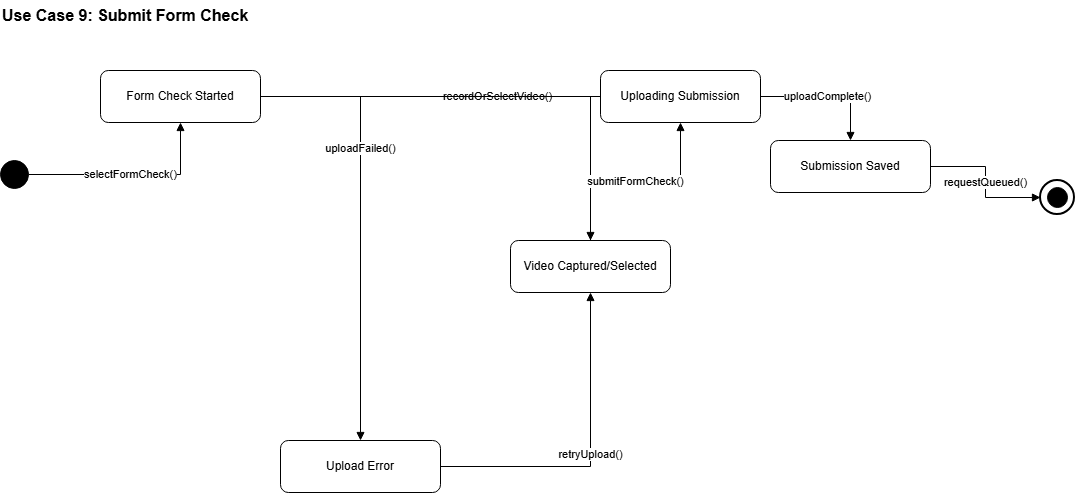

The diagram above was exported from draw.io. Its source (the exported page's mxGraphModel, read from the mxfile embedded in the PNG):
<mxGraphModel dx="1042" dy="722" grid="1" gridSize="10" guides="1" tooltips="1" connect="1" arrows="1" fold="1" page="1" pageScale="1" pageWidth="1100" pageHeight="850" math="0" shadow="0">
  <root>
    <mxCell id="0" />
    <mxCell id="1" parent="0" />
    <mxCell id="2" parent="1" style="shape=ellipse;fillColor=#000000;strokeColor=#000000;" value="" vertex="1">
      <mxGeometry height="28" width="28" x="20" y="200" as="geometry" />
    </mxCell>
    <mxCell id="3" parent="1" style="shape=ellipse;fillColor=#ffffff;strokeColor=#000000;strokeWidth=2;" value="" vertex="1">
      <mxGeometry height="34" width="34" x="1060" y="220" as="geometry" />
    </mxCell>
    <mxCell id="4" parent="3" style="shape=ellipse;fillColor=#000000;strokeColor=#000000;" value="" vertex="1">
      <mxGeometry height="20" width="20" x="7" y="7" as="geometry" />
    </mxCell>
    <mxCell id="5" parent="1" style="rounded=1;whiteSpace=wrap;html=1;" value="Form Check Started" vertex="1">
      <mxGeometry height="52" width="160" x="120" y="110" as="geometry" />
    </mxCell>
    <mxCell id="6" parent="1" style="rounded=1;whiteSpace=wrap;html=1;" value="Video Captured/Selected" vertex="1">
      <mxGeometry height="52" width="160" x="530" y="280" as="geometry" />
    </mxCell>
    <mxCell id="7" parent="1" style="rounded=1;whiteSpace=wrap;html=1;" value="Uploading Submission" vertex="1">
      <mxGeometry height="52" width="160" x="620" y="110" as="geometry" />
    </mxCell>
    <mxCell id="8" parent="1" style="rounded=1;whiteSpace=wrap;html=1;" value="Submission Saved" vertex="1">
      <mxGeometry height="52" width="160" x="790" y="180" as="geometry" />
    </mxCell>
    <mxCell id="9" parent="1" style="rounded=1;whiteSpace=wrap;html=1;" value="Upload Error" vertex="1">
      <mxGeometry height="52" width="160" x="300" y="480" as="geometry" />
    </mxCell>
    <mxCell id="10" edge="1" parent="1" source="2" style="edgeStyle=orthogonalEdgeStyle;rounded=0;orthogonalLoop=1;jettySize=auto;html=1;endArrow=block;endFill=1;" target="5" value="selectFormCheck()">
      <mxGeometry relative="1" as="geometry" />
    </mxCell>
    <mxCell id="11" edge="1" parent="1" source="5" style="edgeStyle=orthogonalEdgeStyle;rounded=0;orthogonalLoop=1;jettySize=auto;html=1;endArrow=block;endFill=1;" target="6" value="recordOrSelectVideo()">
      <mxGeometry relative="1" as="geometry" />
    </mxCell>
    <mxCell id="12" edge="1" parent="1" source="6" style="edgeStyle=orthogonalEdgeStyle;rounded=0;orthogonalLoop=1;jettySize=auto;html=1;endArrow=block;endFill=1;" target="7" value="submitFormCheck()">
      <mxGeometry relative="1" as="geometry" />
    </mxCell>
    <mxCell id="13" edge="1" parent="1" source="7" style="edgeStyle=orthogonalEdgeStyle;rounded=0;orthogonalLoop=1;jettySize=auto;html=1;endArrow=block;endFill=1;" target="8" value="uploadComplete()">
      <mxGeometry relative="1" as="geometry" />
    </mxCell>
    <mxCell id="14" edge="1" parent="1" source="8" style="edgeStyle=orthogonalEdgeStyle;rounded=0;orthogonalLoop=1;jettySize=auto;html=1;endArrow=block;endFill=1;" target="3" value="requestQueued()">
      <mxGeometry relative="1" as="geometry" />
    </mxCell>
    <mxCell id="15" edge="1" parent="1" source="7" style="edgeStyle=orthogonalEdgeStyle;rounded=0;orthogonalLoop=1;jettySize=auto;html=1;endArrow=block;endFill=1;" target="9" value="uploadFailed()">
      <mxGeometry relative="1" as="geometry" />
    </mxCell>
    <mxCell id="16" edge="1" parent="1" source="9" style="edgeStyle=orthogonalEdgeStyle;rounded=0;orthogonalLoop=1;jettySize=auto;html=1;endArrow=block;endFill=1;" target="6" value="retryUpload()">
      <mxGeometry relative="1" as="geometry" />
    </mxCell>
    <mxCell id="KhzmbHh98h9CTZeqkV_D-16" parent="1" style="text;html=1;whiteSpace=wrap;strokeColor=none;fillColor=none;align=left;verticalAlign=middle;rounded=0;" value="&lt;b&gt;&lt;font style=&quot;font-size: 16px;&quot;&gt;Use Case 9: Submit Form Check&amp;nbsp;&lt;/font&gt;&lt;/b&gt;" vertex="1">
      <mxGeometry height="30" width="290" x="20" y="40" as="geometry" />
    </mxCell>
  </root>
</mxGraphModel>